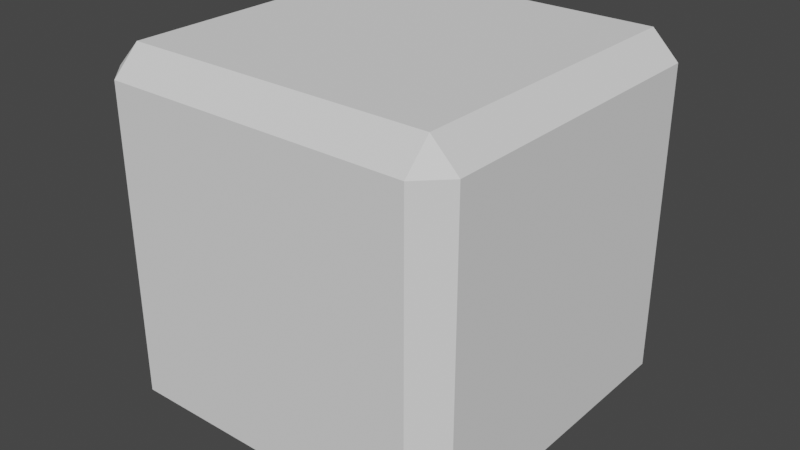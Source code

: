 # Source: sandcube.blend  (saved by Blender 2.90.8; exported with 4.5.12 LTS)
import bpy
from mathutils import Matrix  # noqa: F401  (used for matrix-valued properties, if any)

bpy.ops.wm.read_factory_settings(use_empty=True)
scene = bpy.context.scene
scene.name = 'Scene'

# ---- collections
col_collection = bpy.data.collections.new('Collection'); scene.collection.children.link(col_collection)

# ---- world
world_world = bpy.data.worlds.new('World'); scene.world = world_world
world_world.use_nodes = True; world_world.node_tree.nodes.clear()
_N = world_world.node_tree.nodes; _L = world_world.node_tree.links
n0 = _N.new('ShaderNodeOutputWorld'); n0.name = 'World Output'; n0.location = (300, 300)
n1 = _N.new('ShaderNodeBackground'); n1.name = 'Background'; n1.location = (10, 300)
n1.inputs[0].default_value = (0.05088, 0.05088, 0.05088, 1.0)
_L.new(n1.outputs[0], n0.inputs[0])
n0.is_active_output = True
world_world.color = (0.05088, 0.05088, 0.05088)
world_world.use_sun_shadow = False
world_world.sun_shadow_jitter_overblur = 0.0

# ---- meshes
me_cube = bpy.data.meshes.new('Cube')
me_cube.from_pydata([(0.8527, 1.0, 0.8527), (0.8527, 0.8527, 1.0), (1.0, 0.8527, 0.8527), (0.8527, 0.8527, -1.0), (0.8527, 1.0, -0.8527), (1.0, 0.8527, -0.8527), (1.0, -0.8527, 0.8527), (0.8527, -0.8527, 1.0), (0.8527, -1.0, 0.8527), (1.0, -0.8527, -0.8527), (0.8527, -1.0, -0.8527), (0.8527, -0.8527, -1.0), (-0.8527, 1.0, 0.8527), (-1.0, 0.8527, 0.8527), (-0.8527, 0.8527, 1.0), (-1.0, 0.8527, -0.8527), (-0.8527, 1.0, -0.8527), (-0.8527, 0.8527, -1.0), (-1.0, -0.8527, 0.8527), (-0.8527, -1.0, 0.8527), (-0.8527, -0.8527, 1.0), (-0.8527, -0.8527, -1.0), (-0.8527, -1.0, -0.8527), (-1.0, -0.8527, -0.8527)], [], [(17, 3, 11, 21), (23, 18, 13, 15), (10, 8, 19, 22), (1, 14, 20, 7), (5, 2, 6, 9), (0, 1, 2), (3, 4, 5), (6, 7, 8), (9, 10, 11), (12, 13, 14), (15, 16, 17), (18, 19, 20), (21, 22, 23), (17, 21, 23, 15), (3, 17, 16, 4), (2, 5, 4, 0), (22, 19, 18, 23), (8, 10, 9, 6), (12, 16, 15, 13), (7, 20, 19, 8), (1, 7, 6, 2), (21, 11, 10, 22), (20, 14, 13, 18), (14, 1, 0, 12), (11, 3, 5, 9), (16, 12, 0, 4)])
_uv = me_cube.uv_layers.new(name='UVMap')
_uv.uv.foreach_set('vector', [0.1434, 0.5184, 0.3566, 0.5184, 0.3566, 0.7316, 0.1434, 0.7316, 0.3934, 0.01841, 0.6066, 0.01841, 0.6066, 0.2316, 0.3934, 0.2316, 0.3934, 0.7684, 0.6066, 0.7684, 0.6066, 0.9816, 0.3934, 0.9816, 0.6434, 0.5184, 0.8566, 0.5184, 0.8566, 0.7316, 0.6434, 0.7316, 0.3934, 0.5184, 0.6066, 0.5184, 0.6066, 0.7316, 0.3934, 0.7316, 0.6066, 0.4816, 0.625, 0.4816, 0.6066, 0.5, 0.3566, 0.5184, 0.3566, 0.5, 0.375, 0.5184, 0.6066, 0.7316, 0.625, 0.7316, 0.6066, 0.75, 0.3934, 0.75, 0.375, 0.7684, 0.375, 0.7684, 0.6066, 0.25, 0.6066, 0.25, 0.625, 0.2316, 0.3934, 0.2316, 0.3934, 0.25, 0.375, 0.2316, 0.6066, 0.01841, 0.6066, 0.0, 0.625, 0.01841, 0.1434, 0.7316, 0.1434, 0.75, 0.125, 0.7316, 0.1434, 0.5184, 0.1434, 0.7316, 0.125, 0.7316, 0.125, 0.5184, 0.3566, 0.5184, 0.1434, 0.5184, 0.1434, 0.5, 0.3566, 0.5, 0.6066, 0.5184, 0.3934, 0.5184, 0.3934, 0.4816, 0.6066, 0.4816, 0.3934, 0.0, 0.6066, 0.0, 0.6066, 0.01841, 0.3934, 0.01841, 0.6066, 0.7684, 0.3934, 0.7684, 0.3934, 0.7316, 0.6066, 0.7316, 0.6066, 0.2684, 0.3934, 0.2684, 0.3934, 0.2316, 0.6066, 0.2316, 0.625, 0.7684, 0.625, 0.9816, 0.6066, 0.9816, 0.6066, 0.7684, 0.6434, 0.5184, 0.6434, 0.7316, 0.6066, 0.7316, 0.6066, 0.5184, 0.1434, 0.7316, 0.3566, 0.7316, 0.3566, 0.75, 0.1434, 0.75, 0.625, 0.01841, 0.625, 0.2316, 0.6066, 0.2316, 0.6066, 0.01841, 0.625, 0.2684, 0.625, 0.4816, 0.6066, 0.4816, 0.6066, 0.2684, 0.3566, 0.7316, 0.3566, 0.5184, 0.3934, 0.5184, 0.3934, 0.7316, 0.3934, 0.2684, 0.6066, 0.2684, 0.6066, 0.4816, 0.3934, 0.4816])
me_cube.materials.append(None)
me_cube.use_remesh_preserve_volume = False
me_cube.use_remesh_preserve_attributes = False
me_cube.use_mirror_vertex_groups = False
me_cube.update()

# ---- objects
ob_cube = bpy.data.objects.new('Cube', me_cube)

# ---- transforms, parenting, visibility, modifiers, constraints
ob_cube.location = (0.0, 0.0, 0.0)
ob_cube.lock_rotations_4d = False
ob_cube.empty_display_type = 'ARROWS'
ob_cube.lineart.crease_threshold = 0.0

# ---- collection membership
col_collection.objects.link(ob_cube)

# ---- scene / render settings (as saved in the file)
scene.frame_start = 1; scene.frame_end = 250; scene.frame_set(1)
scene.render.engine = 'BLENDER_EEVEE_NEXT'
scene.cycles.use_denoising = False
scene.cycles.samples = 128
scene.cycles.sampling_pattern = 'TABULATED_SOBOL'
scene.cycles.use_adaptive_sampling = False
scene.cycles.use_light_tree = False
scene.view_settings.view_transform = 'Filmic'
bpy.context.view_layer.update()

# ---- added for rendering (the .blend has no active camera and no usable light): camera, sun
cam_auto = bpy.data.cameras.new('AutoCamera')
cam_auto.lens = 50.0
cam_auto.sensor_width = 36.0
cam_auto.clip_end = 1000.0
ob_auto_camera = bpy.data.objects.new('AutoCamera', cam_auto)
scene.collection.objects.link(ob_auto_camera)
ob_auto_camera.location = (3.20507, -3.84609, 2.56406)
ob_auto_camera.rotation_euler = (1.09748, -7.21219e-08, 0.694738)
scene.camera = ob_auto_camera
light_auto_sun = bpy.data.lights.new('AutoSun', 'SUN')
light_auto_sun.energy = 3.0
light_auto_sun.angle = 0.0523599
ob_auto_sun = bpy.data.objects.new('AutoSun', light_auto_sun)
scene.collection.objects.link(ob_auto_sun)
ob_auto_sun.rotation_euler = (0.872665, 0.174533, 0.523599)
bpy.context.view_layer.update()
